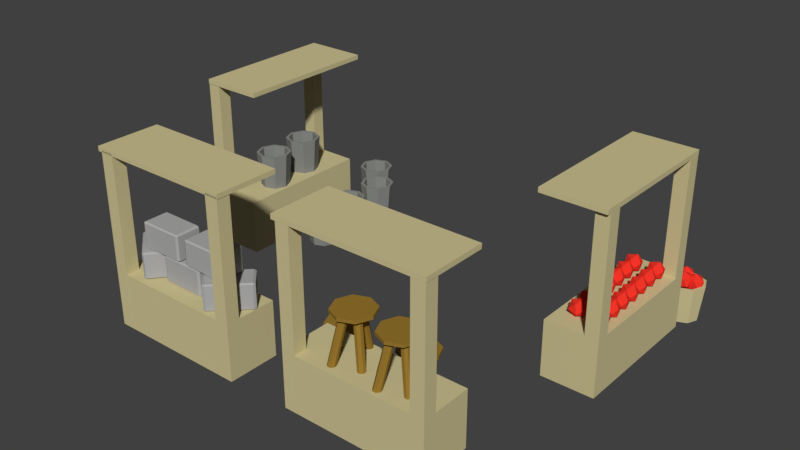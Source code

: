 # Source: Market.blend  (saved by Blender 2.79.0; exported with 4.5.12 LTS)
import bpy
from mathutils import Matrix  # noqa: F401  (used for matrix-valued properties, if any)

bpy.ops.wm.read_factory_settings(use_empty=True)
scene = bpy.context.scene
scene.name = 'Scene'

# ---- collections
col_collection_1 = bpy.data.collections.new('Collection 1'); scene.collection.children.link(col_collection_1)

# ---- materials (node trees are filled in below, after node groups)
mat_wood = bpy.data.materials.new('Wood')
mat_wood.alpha_threshold = 0.0
mat_wood.use_transparent_shadow = False
mat_wood.diffuse_color = (0.6152, 0.5446, 0.2935, 1.0)
mat_wood.roughness = 0.5
mat_red = bpy.data.materials.new('Red')
mat_red.alpha_threshold = 0.0
mat_red.use_transparent_shadow = False
mat_red.diffuse_color = (0.8829, 0.03645, 0.02246, 1.0)
mat_red.roughness = 0.5
mat_wood_surface = bpy.data.materials.new('Wood Surface')
mat_wood_surface.alpha_threshold = 0.0
mat_wood_surface.use_transparent_shadow = False
mat_wood_surface.diffuse_color = (0.3588, 0.228, 0.05104, 1.0)
mat_wood_surface.roughness = 0.5
mat_wood2 = bpy.data.materials.new('Wood2')
mat_wood2.alpha_threshold = 0.0
mat_wood2.use_transparent_shadow = False
mat_wood2.diffuse_color = (0.3032, 0.1781, 0.02776, 1.0)
mat_wood2.roughness = 0.5
mat_bucket = bpy.data.materials.new('Bucket')
mat_bucket.alpha_threshold = 0.0
mat_bucket.use_transparent_shadow = False
mat_bucket.diffuse_color = (0.2457, 0.2529, 0.2385, 1.0)
mat_bucket.roughness = 0.5
mat_bucket.specular_intensity = 0.587
mat_stone = bpy.data.materials.new('Stone')
mat_stone.alpha_threshold = 0.0
mat_stone.use_transparent_shadow = False
mat_stone.diffuse_color = (0.4109, 0.4109, 0.4109, 1.0)
mat_stone.roughness = 0.5

# ---- material node trees

# ---- world
world_world = bpy.data.worlds.new('World'); scene.world = world_world
world_world.color = (0.05088, 0.05088, 0.05088)
world_world.use_sun_shadow = False
world_world.sun_shadow_jitter_overblur = 0.0
world_world.cycles.sampling_method = 'MANUAL'

# ---- meshes
me_cylinder = bpy.data.meshes.new('Cylinder')
me_cylinder.from_pydata([(-0.5873, -0.03659, 0.6661), (-0.5873, 0.2508, 0.6608), (-0.5078, -0.03659, 0.6991), (-0.504, 0.2508, 0.6953), (-0.4748, -0.03659, 0.7786), (-0.4695, 0.2508, 0.7786), (-0.5078, -0.03659, 0.8581), (-0.504, 0.2508, 0.8619), (-0.5873, -0.03659, 0.891), (-0.5873, 0.2508, 0.8963), (-0.6668, -0.03659, 0.8581), (-0.6706, 0.2508, 0.8619), (-0.6997, -0.03659, 0.7786), (-0.7051, 0.2508, 0.7786), (-0.6668, -0.03659, 0.6991), (-0.6706, 0.2508, 0.6953), (-0.4857, 0.2508, 0.677), (-0.5873, 0.2508, 0.6349), (-0.4436, 0.2508, 0.7786), (-0.4857, 0.2508, 0.8802), (-0.5873, 0.2508, 0.9223), (-0.6889, 0.2508, 0.8802), (-0.731, 0.2508, 0.7786), (-0.6889, 0.2508, 0.677), (-0.5209, 0.08962, 0.7122), (-0.5873, 0.08962, 0.6847), (-0.4934, 0.08962, 0.7786), (-0.5209, 0.08962, 0.8449), (-0.5873, 0.08962, 0.8724), (-0.6536, 0.08962, 0.8449), (-0.6811, 0.08962, 0.7786), (-0.6536, 0.08962, 0.7122), (-0.2941, -0.04099, 0.5905), (-0.2941, 0.2464, 0.5851), (-0.2146, -0.04099, 0.6234), (-0.2108, 0.2464, 0.6196), (-0.1817, -0.04099, 0.7029), (-0.1763, 0.2464, 0.7029), (-0.2146, -0.04099, 0.7824), (-0.2108, 0.2464, 0.7862), (-0.2941, -0.04099, 0.8154), (-0.2941, 0.2464, 0.8207), (-0.3736, -0.04099, 0.7824), (-0.3774, 0.2464, 0.7862), (-0.4066, -0.04099, 0.7029), (-0.4119, 0.2464, 0.7029), (-0.3736, -0.04099, 0.6234), (-0.3774, 0.2464, 0.6196), (-0.1925, 0.2464, 0.6013), (-0.2941, 0.2464, 0.5592), (-0.1504, 0.2464, 0.7029), (-0.1925, 0.2464, 0.8045), (-0.2941, 0.2464, 0.8466), (-0.3957, 0.2464, 0.8045), (-0.4378, 0.2464, 0.7029), (-0.3957, 0.2464, 0.6013), (-0.2277, 0.08522, 0.6366), (-0.2941, 0.08522, 0.6091), (-0.2003, 0.08522, 0.7029), (-0.2277, 0.08522, 0.7693), (-0.2941, 0.08522, 0.7967), (-0.3605, 0.08522, 0.7693), (-0.3879, 0.08522, 0.7029), (-0.3605, 0.08522, 0.6366), (-0.2853, 0.4417, 1.874), (-0.2885, 0.4958, 1.824), (-0.2708, 0.5116, 1.894), (-0.3116, 0.4685, 1.938), (-0.3545, 0.426, 1.895), (-0.3402, 0.4429, 1.824), (-0.3167, 0.5559, 1.856), (-0.331, 0.539, 1.927), (-0.3828, 0.4861, 1.928), (-0.4004, 0.4703, 1.858), (-0.3596, 0.5134, 1.813), (-0.3859, 0.5401, 1.877), (-0.2884, 0.4427, 1.748), (-0.2915, 0.4968, 1.698), (-0.2739, 0.5126, 1.768), (-0.3147, 0.4694, 1.812), (-0.3576, 0.427, 1.769), (-0.3433, 0.4438, 1.699), (-0.3198, 0.5569, 1.73), (-0.3341, 0.54, 1.801), (-0.3858, 0.4871, 1.802), (-0.4035, 0.4713, 1.732), (-0.3627, 0.5144, 1.687), (-0.389, 0.5411, 1.751), (-0.2914, 0.4437, 1.622), (-0.2946, 0.4977, 1.572), (-0.2769, 0.5135, 1.642), (-0.3177, 0.4704, 1.686), (-0.3606, 0.4279, 1.643), (-0.3463, 0.4448, 1.573), (-0.3228, 0.5578, 1.604), (-0.3371, 0.5409, 1.675), (-0.3888, 0.488, 1.676), (-0.4065, 0.4722, 1.606), (-0.3657, 0.5154, 1.562), (-0.392, 0.5421, 1.625), (-0.2944, 0.4447, 1.496), (-0.2976, 0.4987, 1.446), (-0.2799, 0.5145, 1.516), (-0.3207, 0.4714, 1.56), (-0.3636, 0.4289, 1.517), (-0.3493, 0.4458, 1.447), (-0.3258, 0.5588, 1.479), (-0.3401, 0.5419, 1.549), (-0.3919, 0.489, 1.55), (-0.4095, 0.4732, 1.48), (-0.3687, 0.5163, 1.436), (-0.395, 0.5431, 1.5), (-0.2975, 0.4456, 1.371), (-0.3006, 0.4997, 1.32), (-0.2829, 0.5155, 1.39), (-0.3237, 0.4723, 1.434), (-0.3666, 0.4299, 1.392), (-0.3524, 0.4468, 1.321), (-0.3289, 0.5598, 1.353), (-0.3432, 0.5429, 1.423), (-0.3949, 0.49, 1.424), (-0.4126, 0.4742, 1.354), (-0.3718, 0.5173, 1.31), (-0.3981, 0.544, 1.374), (-0.3005, 0.4466, 1.245), (-0.3037, 0.5006, 1.194), (-0.286, 0.5164, 1.264), (-0.3268, 0.4733, 1.308), (-0.3697, 0.4308, 1.266), (-0.3554, 0.4477, 1.195), (-0.3319, 0.5608, 1.227), (-0.3462, 0.5439, 1.297), (-0.3979, 0.491, 1.298), (-0.4156, 0.4751, 1.228), (-0.3748, 0.5183, 1.184), (-0.4011, 0.545, 1.248), (-0.3035, 0.4476, 1.119), (-0.3067, 0.5016, 1.068), (-0.289, 0.5174, 1.138), (-0.3298, 0.4743, 1.183), (-0.3727, 0.4318, 1.14), (-0.3584, 0.4487, 1.069), (-0.3349, 0.5617, 1.101), (-0.3492, 0.5448, 1.172), (-0.401, 0.4919, 1.172), (-0.4186, 0.4761, 1.102), (-0.3778, 0.5193, 1.058), (-0.4041, 0.546, 1.122), (-0.4577, 0.4417, 1.874), (-0.4609, 0.4958, 1.824), (-0.4432, 0.5116, 1.894), (-0.484, 0.4685, 1.938), (-0.5269, 0.426, 1.895), (-0.5126, 0.4429, 1.824), (-0.4891, 0.5559, 1.856), (-0.5034, 0.539, 1.927), (-0.5551, 0.4861, 1.928), (-0.5728, 0.4703, 1.858), (-0.532, 0.5134, 1.813), (-0.5583, 0.5401, 1.877), (-0.4607, 0.4427, 1.748), (-0.4639, 0.4968, 1.698), (-0.4462, 0.5126, 1.768), (-0.487, 0.4694, 1.812), (-0.5299, 0.427, 1.769), (-0.5156, 0.4438, 1.699), (-0.4921, 0.5569, 1.73), (-0.5064, 0.54, 1.801), (-0.5582, 0.4871, 1.802), (-0.5758, 0.4713, 1.732), (-0.535, 0.5144, 1.687), (-0.5613, 0.5411, 1.751), (-0.4638, 0.4437, 1.622), (-0.4669, 0.4977, 1.572), (-0.4492, 0.5135, 1.642), (-0.49, 0.4704, 1.686), (-0.5329, 0.4279, 1.643), (-0.5187, 0.4448, 1.573), (-0.4952, 0.5578, 1.604), (-0.5095, 0.5409, 1.675), (-0.5612, 0.488, 1.676), (-0.5789, 0.4722, 1.606), (-0.5381, 0.5154, 1.562), (-0.5644, 0.5421, 1.625), (-0.4668, 0.4447, 1.496), (-0.47, 0.4987, 1.446), (-0.4523, 0.5145, 1.516), (-0.4931, 0.4714, 1.56), (-0.536, 0.4289, 1.517), (-0.5217, 0.4458, 1.447), (-0.4982, 0.5588, 1.479), (-0.5125, 0.5419, 1.549), (-0.5642, 0.489, 1.55), (-0.5819, 0.4732, 1.48), (-0.5411, 0.5163, 1.436), (-0.5674, 0.5431, 1.5), (-0.4698, 0.4456, 1.371), (-0.473, 0.4997, 1.32), (-0.4553, 0.5155, 1.39), (-0.4961, 0.4723, 1.434), (-0.539, 0.4299, 1.392), (-0.5247, 0.4468, 1.321), (-0.5012, 0.5598, 1.353), (-0.5155, 0.5429, 1.423), (-0.5673, 0.49, 1.424), (-0.5849, 0.4742, 1.354), (-0.5441, 0.5173, 1.31), (-0.5704, 0.544, 1.374), (-0.4729, 0.4466, 1.245), (-0.476, 0.5006, 1.194), (-0.4583, 0.5164, 1.264), (-0.4991, 0.4733, 1.308), (-0.542, 0.4308, 1.266), (-0.5277, 0.4477, 1.195), (-0.5043, 0.5608, 1.227), (-0.5186, 0.5439, 1.297), (-0.5703, 0.491, 1.298), (-0.588, 0.4751, 1.228), (-0.5472, 0.5183, 1.184), (-0.5734, 0.545, 1.248), (-0.4759, 0.4476, 1.119), (-0.479, 0.5016, 1.068), (-0.4614, 0.5174, 1.138), (-0.5022, 0.4743, 1.183), (-0.5451, 0.4318, 1.14), (-0.5308, 0.4487, 1.069), (-0.5073, 0.5617, 1.101), (-0.5216, 0.5448, 1.172), (-0.5733, 0.4919, 1.172), (-0.591, 0.4761, 1.102), (-0.5502, 0.5193, 1.058), (-0.5765, 0.546, 1.122), (-3.662, 1.351, 0.947), (-3.662, 0.4336, 0.947), (-3.662, 1.351, 1.053), (-3.662, 0.4336, 1.053), (-3.769, 1.351, 0.947), (-3.769, 0.4336, 0.947), (-3.769, 1.351, 1.053), (-3.769, 0.4336, 1.053), (-3.662, 1.351, 1.972), (-3.662, 0.4336, 1.972), (-3.662, 1.351, 2.078), (-3.662, 0.4336, 2.078), (-3.769, 1.351, 1.972), (-3.769, 0.4336, 1.972), (-3.769, 1.351, 2.078), (-3.769, 0.4336, 2.078), (-3.769, 1.335, 0.9133), (-3.769, 1.372, 0.9133), (-3.769, 1.335, 2.082), (-3.769, 1.372, 2.082), (-3.273, 1.335, 0.9133), (-3.273, 1.372, 0.9133), (-3.273, 1.335, 2.082), (-3.273, 1.372, 2.082), (-3.769, -0.005855, 2.078), (-3.769, 0.4336, 2.078), (-3.769, -0.005855, 0.947), (-3.769, 0.4336, 0.947), (-3.357, -0.005855, 2.078), (-3.357, 0.4336, 2.078), (-3.357, -0.005855, 0.947), (-3.357, 0.4336, 0.947), (-0.2371, -0.005855, 0.9321), (-0.2371, 0.4336, 0.9321), (-0.2371, -0.005855, 2.063), (-0.2371, 0.4336, 2.063), (-0.6487, -0.005855, 0.9321), (-0.6487, 0.4336, 0.9321), (-0.6487, -0.005855, 2.063), (-0.6487, 0.4336, 2.063), (-0.3432, 1.351, 2.063), (-0.3432, 0.4336, 2.063), (-0.3432, 1.351, 1.957), (-0.3432, 0.4336, 1.957), (-0.2371, 1.351, 2.063), (-0.2371, 0.4336, 2.063), (-0.2371, 1.351, 1.957), (-0.2371, 0.4336, 1.957), (-0.3432, 1.351, 1.038), (-0.3432, 0.4336, 1.038), (-0.3432, 1.351, 0.9321), (-0.3432, 0.4336, 0.9321), (-0.2371, 1.351, 1.038), (-0.2371, 0.4336, 1.038), (-0.2371, 1.351, 0.9321), (-0.2371, 0.4336, 0.9321), (-0.2369, 1.335, 2.097), (-0.2369, 1.372, 2.097), (-0.2369, 1.335, 0.9285), (-0.2369, 1.372, 0.9285), (-0.7328, 1.335, 2.097), (-0.7328, 1.372, 2.097), (-0.7328, 1.335, 0.9285), (-0.7328, 1.372, 0.9285), (-3.34, 1.335, 3.434), (-3.34, 1.372, 3.434), (-2.171, 1.335, 3.434), (-2.171, 1.372, 3.434), (-3.34, 1.335, 2.938), (-3.34, 1.372, 2.938), (-2.171, 1.335, 2.938), (-2.171, 1.372, 2.938), (-2.175, -0.005855, 3.434), (-2.175, 0.4336, 3.434), (-3.306, -0.005855, 3.434), (-3.306, 0.4336, 3.434), (-2.175, -0.005855, 3.023), (-2.175, 0.4336, 3.023), (-3.306, -0.005855, 3.023), (-3.306, 0.4336, 3.023), (-3.306, 1.351, 3.328), (-3.306, 0.4336, 3.328), (-3.2, 1.351, 3.328), (-3.2, 0.4336, 3.328), (-3.306, 1.351, 3.434), (-3.306, 0.4336, 3.434), (-3.2, 1.351, 3.434), (-3.2, 0.4336, 3.434), (-2.281, 1.351, 3.328), (-2.281, 0.4336, 3.328), (-2.175, 1.351, 3.328), (-2.175, 0.4336, 3.328), (-2.281, 1.351, 3.434), (-2.281, 0.4336, 3.434), (-2.175, 1.351, 3.434), (-2.175, 0.4336, 3.434), (-1.735, 1.335, 3.407), (-1.735, 1.372, 3.407), (-0.5661, 1.335, 3.407), (-0.5661, 1.372, 3.407), (-1.735, 1.335, 2.911), (-1.735, 1.372, 2.911), (-0.5661, 1.335, 2.911), (-0.5661, 1.372, 2.911), (-1.701, 1.351, 3.3), (-1.701, 0.4336, 3.3), (-1.595, 1.351, 3.3), (-1.595, 0.4336, 3.3), (-1.701, 1.351, 3.406), (-1.701, 0.4336, 3.406), (-1.595, 1.351, 3.406), (-1.595, 0.4336, 3.406), (-0.6758, 1.351, 3.3), (-0.6758, 0.4336, 3.3), (-0.5696, 1.351, 3.3), (-0.5696, 0.4336, 3.3), (-0.6758, 1.351, 3.406), (-0.6758, 0.4336, 3.406), (-0.5696, 1.351, 3.406), (-0.5696, 0.4336, 3.406), (-0.5696, -0.005855, 3.406), (-0.5696, 0.4336, 3.406), (-1.701, -0.005855, 3.406), (-1.701, 0.4336, 3.406), (-0.5696, -0.005855, 2.995), (-0.5696, 0.4336, 2.995), (-1.701, -0.005855, 2.995), (-1.701, 0.4336, 2.995), (-0.5966, 0.1511, 0.8213), (-0.5457, 0.19, 0.8583), (-0.6161, 0.19, 0.8811), (-0.6595, 0.19, 0.8213), (-0.6161, 0.19, 0.7614), (-0.5457, 0.19, 0.7843), (-0.5771, 0.253, 0.8811), (-0.6475, 0.253, 0.8583), (-0.6475, 0.253, 0.7843), (-0.5771, 0.253, 0.7614), (-0.5337, 0.253, 0.8213), (-0.5966, 0.2919, 0.8213), (-0.5317, 0.1259, 0.763), (-0.4808, 0.1649, 0.8), (-0.5512, 0.1649, 0.8229), (-0.5947, 0.1649, 0.763), (-0.5512, 0.1649, 0.7031), (-0.4808, 0.1649, 0.726), (-0.5123, 0.2278, 0.8229), (-0.5827, 0.2278, 0.8), (-0.5827, 0.2278, 0.726), (-0.5123, 0.2278, 0.7031), (-0.4688, 0.2278, 0.763), (-0.5317, 0.2667, 0.763), (-0.6105, 0.08131, 0.7437), (-0.5596, 0.1202, 0.7807), (-0.63, 0.1202, 0.8036), (-0.6735, 0.1202, 0.7437), (-0.63, 0.1202, 0.6838), (-0.5596, 0.1202, 0.7067), (-0.5911, 0.1832, 0.8036), (-0.6615, 0.1832, 0.7807), (-0.6615, 0.1832, 0.7067), (-0.5911, 0.1832, 0.6838), (-0.5476, 0.1832, 0.7437), (-0.6105, 0.2221, 0.7437), (-0.6373, 0.1016, 0.789), (-0.5864, 0.1405, 0.826), (-0.6567, 0.1405, 0.8489), (-0.7002, 0.1405, 0.789), (-0.6567, 0.1405, 0.7291), (-0.5864, 0.1405, 0.752), (-0.6178, 0.2035, 0.8489), (-0.6882, 0.2035, 0.826), (-0.6882, 0.2035, 0.752), (-0.6178, 0.2035, 0.7291), (-0.5743, 0.2035, 0.789), (-0.6373, 0.2424, 0.789), (-0.624, 0.1422, 0.7327), (-0.573, 0.1811, 0.7697), (-0.6434, 0.1811, 0.7926), (-0.6869, 0.1811, 0.7327), (-0.6434, 0.1811, 0.6728), (-0.573, 0.1811, 0.6957), (-0.6045, 0.2441, 0.7926), (-0.6749, 0.2441, 0.7697), (-0.6749, 0.2441, 0.6957), (-0.6045, 0.2441, 0.6728), (-0.561, 0.2441, 0.7327), (-0.624, 0.283, 0.7327), (-0.3306, 0.1993, 0.6601), (-0.2797, 0.2382, 0.6971), (-0.35, 0.2382, 0.72), (-0.3935, 0.2382, 0.6601), (-0.35, 0.2382, 0.6003), (-0.2797, 0.2382, 0.6231), (-0.3111, 0.3012, 0.72), (-0.3815, 0.3012, 0.6971), (-0.3815, 0.3012, 0.6231), (-0.3111, 0.3012, 0.6003), (-0.2676, 0.3012, 0.6601), (-0.3306, 0.3401, 0.6601), (-0.3439, 0.1587, 0.7164), (-0.293, 0.1976, 0.7534), (-0.3634, 0.1976, 0.7763), (-0.4069, 0.1976, 0.7164), (-0.3634, 0.1976, 0.6566), (-0.293, 0.1976, 0.6794), (-0.3245, 0.2606, 0.7763), (-0.3948, 0.2606, 0.7534), (-0.3948, 0.2606, 0.6794), (-0.3245, 0.2606, 0.6566), (-0.281, 0.2606, 0.7164), (-0.3439, 0.2995, 0.7164), (-0.3172, 0.1384, 0.6711), (-0.2662, 0.1773, 0.7081), (-0.3366, 0.1773, 0.731), (-0.3801, 0.1773, 0.6711), (-0.3366, 0.1773, 0.6113), (-0.2662, 0.1773, 0.6341), (-0.2977, 0.2403, 0.731), (-0.3681, 0.2403, 0.7081), (-0.3681, 0.2403, 0.6341), (-0.2977, 0.2403, 0.6113), (-0.2542, 0.2403, 0.6711), (-0.3172, 0.2792, 0.6711), (-0.2384, 0.183, 0.6905), (-0.1874, 0.2219, 0.7275), (-0.2578, 0.2219, 0.7503), (-0.3013, 0.2219, 0.6905), (-0.2578, 0.2219, 0.6306), (-0.1874, 0.2219, 0.6535), (-0.2189, 0.2849, 0.7503), (-0.2893, 0.2849, 0.7275), (-0.2893, 0.2849, 0.6535), (-0.2189, 0.2849, 0.6306), (-0.1754, 0.2849, 0.6905), (-0.2384, 0.3238, 0.6905), (-0.3032, 0.2082, 0.7487), (-0.2523, 0.2471, 0.7857), (-0.3227, 0.2471, 0.8086), (-0.3662, 0.2471, 0.7487), (-0.3227, 0.2471, 0.6888), (-0.2523, 0.2471, 0.7117), (-0.2838, 0.3101, 0.8086), (-0.3542, 0.3101, 0.7857), (-0.3542, 0.3101, 0.7117), (-0.2838, 0.3101, 0.6888), (-0.2403, 0.3101, 0.7487), (-0.3032, 0.349, 0.7487), (-0.9148, 0.7978, 3.041), (-0.9148, 0.7739, 3.041), (-0.8058, 0.7978, 3.086), (-0.8058, 0.7739, 3.086), (-0.7606, 0.7978, 3.195), (-0.7606, 0.7739, 3.195), (-0.8058, 0.7978, 3.304), (-0.8058, 0.7739, 3.304), (-0.9148, 0.7978, 3.349), (-0.9148, 0.7739, 3.349), (-1.024, 0.7978, 3.304), (-1.024, 0.7739, 3.304), (-1.069, 0.7978, 3.195), (-1.069, 0.7739, 3.195), (-1.024, 0.7978, 3.086), (-1.024, 0.7739, 3.086), (-0.8974, 0.7845, 3.169), (-0.9224, 0.4117, 3.075), (-0.9205, 0.787, 3.166), (-0.9455, 0.4142, 3.071), (-0.934, 0.7926, 3.147), (-0.959, 0.4197, 3.053), (-0.9299, 0.788, 3.124), (-0.9549, 0.4252, 3.03), (-0.9106, 0.7851, 3.111), (-0.9356, 0.4273, 3.017), (-0.8875, 0.7905, 3.115), (-0.9124, 0.4248, 3.02), (-0.874, 0.792, 3.133), (-0.899, 0.4192, 3.039), (-0.8781, 0.7866, 3.156), (-0.9031, 0.4138, 3.062), (-0.9169, 0.7729, 3.297), (-0.9596, 0.3997, 3.383), (-0.9402, 0.776, 3.299), (-0.9829, 0.4027, 3.385), (-0.9582, 0.7745, 3.284), (-1.001, 0.4013, 3.37), (-0.9603, 0.7695, 3.261), (-1.003, 0.3963, 3.347), (-0.9453, 0.7638, 3.244), (-0.9881, 0.3906, 3.33), (-0.922, 0.7608, 3.242), (-0.9648, 0.3876, 3.328), (-0.904, 0.7622, 3.257), (-0.9468, 0.389, 3.343), (-0.9019, 0.7672, 3.28), (-0.9446, 0.394, 3.366), (-0.8269, 0.7729, 3.219), (-0.7491, 0.3997, 3.275), (-0.8292, 0.776, 3.242), (-0.7514, 0.4027, 3.298), (-0.847, 0.7745, 3.258), (-0.7692, 0.4013, 3.314), (-0.87, 0.7695, 3.256), (-0.7922, 0.3963, 3.312), (-0.8846, 0.7638, 3.238), (-0.8068, 0.3906, 3.294), (-0.8824, 0.7608, 3.215), (-0.8045, 0.3876, 3.271), (-0.8645, 0.7622, 3.2), (-0.7867, 0.389, 3.256), (-0.8415, 0.7672, 3.201), (-0.7637, 0.394, 3.257), (-0.9504, 0.7845, 3.179), (-1.047, 0.4117, 3.188), (-0.9577, 0.787, 3.201), (-1.055, 0.4142, 3.211), (-0.9782, 0.7926, 3.211), (-1.075, 0.4197, 3.221), (-0.9998, 0.7798, 3.204), (-1.097, 0.4252, 3.213), (-1.01, 0.7819, 3.183), (-1.107, 0.4273, 3.192), (-1.003, 0.7795, 3.16), (-1.1, 0.4248, 3.17), (-0.9821, 0.792, 3.15), (-1.079, 0.4192, 3.159), (-0.9605, 0.7866, 3.158), (-1.057, 0.4138, 3.167), (-1.722, 0.3347, 2.639), (-1.722, 0.3108, 2.639), (-1.613, 0.3347, 2.684), (-1.613, 0.3108, 2.684), (-1.568, 0.3347, 2.793), (-1.568, 0.3108, 2.793), (-1.613, 0.3347, 2.902), (-1.613, 0.3108, 2.902), (-1.722, 0.3347, 2.947), (-1.722, 0.3108, 2.947), (-1.831, 0.3347, 2.902), (-1.831, 0.3108, 2.902), (-1.876, 0.3347, 2.793), (-1.876, 0.3108, 2.793), (-1.831, 0.3347, 2.684), (-1.831, 0.3108, 2.684), (-1.704, 0.3214, 2.767), (-1.729, -0.05139, 2.673), (-1.728, 0.3239, 2.763), (-1.752, -0.04892, 2.669), (-1.741, 0.3295, 2.745), (-1.766, -0.04334, 2.651), (-1.737, 0.3249, 2.722), (-1.762, -0.03792, 2.628), (-1.718, 0.322, 2.709), (-1.743, -0.03583, 2.615), (-1.694, 0.3275, 2.712), (-1.719, -0.0383, 2.618), (-1.681, 0.329, 2.731), (-1.706, -0.04388, 2.637), (-1.685, 0.3235, 2.754), (-1.71, -0.0493, 2.659), (-1.724, 0.3099, 2.895), (-1.767, -0.06336, 2.981), (-1.747, 0.3129, 2.897), (-1.79, -0.06034, 2.983), (-1.765, 0.3115, 2.882), (-1.808, -0.06176, 2.968), (-1.767, 0.3064, 2.859), (-1.81, -0.06679, 2.945), (-1.752, 0.3007, 2.841), (-1.795, -0.07248, 2.927), (-1.729, 0.2977, 2.84), (-1.772, -0.0755, 2.926), (-1.711, 0.2991, 2.855), (-1.754, -0.07408, 2.941), (-1.709, 0.3042, 2.878), (-1.752, -0.06905, 2.964), (-1.634, 0.3099, 2.817), (-1.556, -0.06336, 2.873), (-1.636, 0.3129, 2.84), (-1.558, -0.06034, 2.896), (-1.654, 0.3115, 2.855), (-1.576, -0.06176, 2.911), (-1.677, 0.3064, 2.854), (-1.599, -0.06679, 2.91), (-1.692, 0.3007, 2.836), (-1.614, -0.07248, 2.892), (-1.689, 0.2977, 2.813), (-1.612, -0.0755, 2.869), (-1.671, 0.2991, 2.798), (-1.594, -0.07408, 2.854), (-1.649, 0.3042, 2.799), (-1.571, -0.06905, 2.855), (-1.757, 0.3214, 2.777), (-1.854, -0.05139, 2.786), (-1.765, 0.3239, 2.799), (-1.862, -0.04892, 2.808), (-1.785, 0.3295, 2.809), (-1.882, -0.04334, 2.819), (-1.807, 0.3168, 2.802), (-1.904, -0.03792, 2.811), (-1.817, 0.3188, 2.78), (-1.914, -0.03583, 2.79), (-1.81, 0.3164, 2.758), (-1.907, -0.0383, 2.767), (-1.789, 0.329, 2.748), (-1.886, -0.04388, 2.757), (-1.768, 0.3235, 2.756), (-1.864, -0.0493, 2.765), (-1.296, 0.7942, 3.025), (-1.296, 0.7702, 3.025), (-1.187, 0.7942, 3.07), (-1.187, 0.7702, 3.07), (-1.142, 0.7942, 3.179), (-1.142, 0.7702, 3.179), (-1.187, 0.7942, 3.288), (-1.187, 0.7702, 3.288), (-1.296, 0.7942, 3.334), (-1.296, 0.7702, 3.334), (-1.405, 0.7942, 3.288), (-1.405, 0.7702, 3.288), (-1.45, 0.7942, 3.179), (-1.45, 0.7702, 3.179), (-1.405, 0.7942, 3.07), (-1.405, 0.7702, 3.07), (-1.279, 0.7809, 3.153), (-1.304, 0.4081, 3.059), (-1.302, 0.7834, 3.15), (-1.327, 0.4105, 3.055), (-1.315, 0.7889, 3.131), (-1.34, 0.4161, 3.037), (-1.311, 0.7843, 3.109), (-1.336, 0.4215, 3.014), (-1.292, 0.7814, 3.095), (-1.317, 0.4236, 3.001), (-1.269, 0.7869, 3.099), (-1.294, 0.4211, 3.005), (-1.255, 0.7884, 3.117), (-1.28, 0.4156, 3.023), (-1.259, 0.783, 3.14), (-1.284, 0.4101, 3.046), (-1.298, 0.7693, 3.282), (-1.341, 0.3961, 3.368), (-1.321, 0.7723, 3.283), (-1.364, 0.3991, 3.369), (-1.339, 0.7709, 3.268), (-1.382, 0.3977, 3.354), (-1.342, 0.7659, 3.245), (-1.384, 0.3927, 3.331), (-1.327, 0.7602, 3.228), (-1.369, 0.387, 3.314), (-1.303, 0.7572, 3.226), (-1.346, 0.3839, 3.312), (-1.285, 0.7586, 3.241), (-1.328, 0.3854, 3.327), (-1.283, 0.7636, 3.264), (-1.326, 0.3904, 3.35), (-1.208, 0.7693, 3.203), (-1.13, 0.3961, 3.259), (-1.21, 0.7723, 3.226), (-1.133, 0.3991, 3.282), (-1.228, 0.7709, 3.242), (-1.151, 0.3977, 3.298), (-1.251, 0.7659, 3.24), (-1.173, 0.3927, 3.296), (-1.266, 0.7602, 3.222), (-1.188, 0.387, 3.279), (-1.264, 0.7572, 3.199), (-1.186, 0.3839, 3.255), (-1.246, 0.7586, 3.184), (-1.168, 0.3854, 3.24), (-1.223, 0.7636, 3.186), (-1.145, 0.3904, 3.242), (-1.332, 0.7809, 3.163), (-1.429, 0.4081, 3.172), (-1.339, 0.7834, 3.185), (-1.436, 0.4105, 3.195), (-1.359, 0.7889, 3.196), (-1.456, 0.4161, 3.205), (-1.381, 0.7762, 3.188), (-1.478, 0.4215, 3.197), (-1.391, 0.7783, 3.167), (-1.488, 0.4236, 3.176), (-1.384, 0.7758, 3.144), (-1.481, 0.4211, 3.154), (-1.363, 0.7884, 3.134), (-1.46, 0.4156, 3.144), (-1.342, 0.783, 3.142), (-1.439, 0.4101, 3.151), (-1.131, 0.357, 2.6), (-1.131, 0.333, 2.6), (-1.022, 0.357, 2.645), (-1.022, 0.333, 2.645), (-0.9769, 0.357, 2.754), (-0.9769, 0.333, 2.754), (-1.022, 0.357, 2.863), (-1.022, 0.333, 2.863), (-1.131, 0.357, 2.909), (-1.131, 0.333, 2.909), (-1.24, 0.357, 2.863), (-1.24, 0.333, 2.863), (-1.285, 0.357, 2.754), (-1.285, 0.333, 2.754), (-1.24, 0.357, 2.645), (-1.24, 0.333, 2.645), (-1.114, 0.3437, 2.728), (-1.139, -0.02914, 2.634), (-1.137, 0.3462, 2.725), (-1.162, -0.02668, 2.63), (-1.15, 0.3517, 2.706), (-1.175, -0.0211, 2.612), (-1.146, 0.3471, 2.684), (-1.171, -0.01567, 2.589), (-1.127, 0.3442, 2.67), (-1.152, -0.01358, 2.576), (-1.104, 0.3497, 2.674), (-1.129, -0.01605, 2.58), (-1.09, 0.3512, 2.692), (-1.115, -0.02163, 2.598), (-1.094, 0.3458, 2.715), (-1.119, -0.02705, 2.621), (-1.133, 0.3321, 2.857), (-1.176, -0.04111, 2.942), (-1.156, 0.3351, 2.858), (-1.199, -0.03809, 2.944), (-1.174, 0.3337, 2.843), (-1.217, -0.03951, 2.929), (-1.177, 0.3287, 2.82), (-1.219, -0.04454, 2.906), (-1.162, 0.323, 2.803), (-1.204, -0.05024, 2.889), (-1.138, 0.32, 2.801), (-1.181, -0.05326, 2.887), (-1.12, 0.3214, 2.816), (-1.163, -0.05184, 2.902), (-1.118, 0.3264, 2.839), (-1.161, -0.04681, 2.925), (-1.043, 0.3321, 2.778), (-0.9653, -0.04111, 2.834), (-1.045, 0.3351, 2.801), (-0.9676, -0.03809, 2.857), (-1.063, 0.3337, 2.817), (-0.9855, -0.03951, 2.873), (-1.086, 0.3287, 2.815), (-1.008, -0.04454, 2.871), (-1.101, 0.323, 2.797), (-1.023, -0.05024, 2.854), (-1.099, 0.32, 2.774), (-1.021, -0.05326, 2.83), (-1.081, 0.3214, 2.759), (-1.003, -0.05184, 2.815), (-1.058, 0.3264, 2.76), (-0.9799, -0.04681, 2.817), (-1.167, 0.3437, 2.738), (-1.264, -0.02914, 2.747), (-1.174, 0.3462, 2.76), (-1.271, -0.02668, 2.77), (-1.194, 0.3517, 2.771), (-1.291, -0.0211, 2.78), (-1.216, 0.339, 2.763), (-1.313, -0.01567, 2.772), (-1.226, 0.3411, 2.742), (-1.323, -0.01358, 2.751), (-1.219, 0.3386, 2.719), (-1.316, -0.01605, 2.729), (-1.198, 0.3512, 2.709), (-1.295, -0.02163, 2.719), (-1.177, 0.3458, 2.717), (-1.274, -0.02705, 2.726), (-3.529, 0.4336, 1.215), (-3.529, 0.7143, 1.212), (-3.447, 0.4336, 1.249), (-3.445, 0.7143, 1.247), (-3.413, 0.4336, 1.331), (-3.411, 0.7143, 1.331), (-3.447, 0.4336, 1.413), (-3.445, 0.7143, 1.414), (-3.529, 0.4336, 1.447), (-3.529, 0.7143, 1.449), (-3.611, 0.4336, 1.413), (-3.613, 0.7143, 1.414), (-3.645, 0.4336, 1.331), (-3.647, 0.7143, 1.331), (-3.611, 0.4336, 1.249), (-3.613, 0.7143, 1.247), (-3.43, 0.7143, 1.231), (-3.529, 0.7143, 1.19), (-3.389, 0.7143, 1.331), (-3.43, 0.7143, 1.43), (-3.529, 0.7143, 1.471), (-3.628, 0.7143, 1.43), (-3.669, 0.7143, 1.331), (-3.628, 0.7143, 1.231), (-3.457, 0.4528, 1.258), (-3.529, 0.4528, 1.229), (-3.427, 0.4528, 1.331), (-3.457, 0.4528, 1.403), (-3.529, 0.4528, 1.433), (-3.601, 0.4528, 1.403), (-3.631, 0.4528, 1.331), (-3.601, 0.4528, 1.258), (-3.494, 0.4336, 1.582), (-3.494, 0.7143, 1.579), (-3.412, 0.4336, 1.616), (-3.411, 0.7143, 1.614), (-3.378, 0.4336, 1.698), (-3.376, 0.7143, 1.698), (-3.412, 0.4336, 1.78), (-3.411, 0.7143, 1.781), (-3.494, 0.4336, 1.814), (-3.494, 0.7143, 1.816), (-3.576, 0.4336, 1.78), (-3.578, 0.7143, 1.781), (-3.611, 0.4336, 1.698), (-3.613, 0.7143, 1.698), (-3.576, 0.4336, 1.616), (-3.578, 0.7143, 1.614), (-3.395, 0.7143, 1.598), (-3.494, 0.7143, 1.557), (-3.354, 0.7143, 1.698), (-3.395, 0.7143, 1.797), (-3.494, 0.7143, 1.838), (-3.594, 0.7143, 1.797), (-3.635, 0.7143, 1.698), (-3.594, 0.7143, 1.598), (-3.422, 0.4528, 1.625), (-3.494, 0.4528, 1.596), (-3.392, 0.4528, 1.698), (-3.422, 0.4528, 1.77), (-3.494, 0.4528, 1.8), (-3.567, 0.4528, 1.77), (-3.596, 0.4528, 1.698), (-3.567, 0.4528, 1.625), (-3.117, -0.02666, 1.427), (-3.117, 0.2541, 1.425), (-3.035, -0.02666, 1.461), (-3.033, 0.2541, 1.459), (-3.001, -0.02666, 1.543), (-2.998, 0.2541, 1.543), (-3.035, -0.02666, 1.625), (-3.033, 0.2541, 1.627), (-3.117, -0.02666, 1.659), (-3.117, 0.2541, 1.662), (-3.199, -0.02666, 1.625), (-3.201, 0.2541, 1.627), (-3.233, -0.02666, 1.543), (-3.235, 0.2541, 1.543), (-3.199, -0.02666, 1.461), (-3.201, 0.2541, 1.459), (-3.018, 0.2541, 1.444), (-3.117, 0.2541, 1.403), (-2.976, 0.2541, 1.543), (-3.018, 0.2541, 1.642), (-3.117, 0.2541, 1.684), (-3.216, 0.2541, 1.642), (-3.257, 0.2541, 1.543), (-3.216, 0.2541, 1.444), (-3.045, -0.007473, 1.471), (-3.117, -0.007473, 1.441), (-3.015, -0.007473, 1.543), (-3.045, -0.007473, 1.615), (-3.117, -0.007473, 1.645), (-3.189, -0.007473, 1.615), (-3.219, -0.007473, 1.543), (-3.189, -0.007473, 1.471), (-3.117, -0.02666, 1.122), (-3.117, 0.2541, 1.12), (-3.035, -0.02666, 1.156), (-3.033, 0.2541, 1.155), (-3.001, -0.02666, 1.238), (-2.998, 0.2541, 1.238), (-3.035, -0.02666, 1.321), (-3.033, 0.2541, 1.322), (-3.117, -0.02666, 1.355), (-3.117, 0.2541, 1.357), (-3.199, -0.02666, 1.321), (-3.201, 0.2541, 1.322), (-3.233, -0.02666, 1.238), (-3.235, 0.2541, 1.238), (-3.199, -0.02666, 1.156), (-3.201, 0.2541, 1.155), (-3.018, 0.2541, 1.139), (-3.117, 0.2541, 1.098), (-2.976, 0.2541, 1.238), (-3.018, 0.2541, 1.338), (-3.117, 0.2541, 1.379), (-3.216, 0.2541, 1.338), (-3.257, 0.2541, 1.238), (-3.216, 0.2541, 1.139), (-3.045, -0.007473, 1.166), (-3.117, -0.007473, 1.136), (-3.015, -0.007473, 1.238), (-3.045, -0.007473, 1.311), (-3.117, -0.007473, 1.34), (-3.189, -0.007473, 1.311), (-3.219, -0.007473, 1.238), (-3.189, -0.007473, 1.166), (-3.117, -0.02666, 0.7519), (-3.117, 0.2541, 0.7497), (-3.035, -0.02666, 0.7859), (-3.033, 0.2541, 0.7843), (-3.001, -0.02666, 0.868), (-2.998, 0.2541, 0.868), (-3.035, -0.02666, 0.9502), (-3.033, 0.2541, 0.9518), (-3.117, -0.02666, 0.9842), (-3.117, 0.2541, 0.9864), (-3.199, -0.02666, 0.9502), (-3.201, 0.2541, 0.9518), (-3.233, -0.02666, 0.868), (-3.235, 0.2541, 0.868), (-3.199, -0.02666, 0.7859), (-3.201, 0.2541, 0.7843), (-3.018, 0.2541, 0.7688), (-3.117, 0.2541, 0.7277), (-2.976, 0.2541, 0.868), (-3.018, 0.2541, 0.9673), (-3.117, 0.2541, 1.008), (-3.216, 0.2541, 0.9673), (-3.257, 0.2541, 0.868), (-3.216, 0.2541, 0.7688), (-3.045, -0.007473, 0.7959), (-3.117, -0.007473, 0.766), (-3.015, -0.007473, 0.868), (-3.045, -0.007473, 0.9402), (-3.117, -0.007473, 0.9701), (-3.189, -0.007473, 0.9402), (-3.219, -0.007473, 0.868), (-3.189, -0.007473, 0.7959), (-3.351, -0.02666, 0.4919), (-3.351, 0.2541, 0.4896), (-3.269, -0.02666, 0.5259), (-3.267, 0.2541, 0.5243), (-3.235, -0.02666, 0.608), (-3.232, 0.2541, 0.608), (-3.269, -0.02666, 0.6901), (-3.267, 0.2541, 0.6917), (-3.351, -0.02666, 0.7241), (-3.351, 0.2541, 0.7264), (-3.433, -0.02666, 0.6901), (-3.434, 0.2541, 0.6917), (-3.467, -0.02666, 0.608), (-3.469, 0.2541, 0.608), (-3.433, -0.02666, 0.5259), (-3.434, 0.2541, 0.5243), (-3.251, 0.2541, 0.5088), (-3.351, 0.2541, 0.4676), (-3.21, 0.2541, 0.608), (-3.251, 0.2541, 0.7073), (-3.351, 0.2541, 0.7484), (-3.45, 0.2541, 0.7073), (-3.491, 0.2541, 0.608), (-3.45, 0.2541, 0.5088), (-3.278, -0.007473, 0.5358), (-3.351, -0.007473, 0.5059), (-3.249, -0.007473, 0.608), (-3.278, -0.007473, 0.6802), (-3.351, -0.007473, 0.7101), (-3.423, -0.007473, 0.6802), (-3.453, -0.007473, 0.608), (-3.423, -0.007473, 0.5358), (-3.314, 0.1644, 2.999), (-3.31, 0.1746, 3.008), (-3.33, 0.1746, 3.005), (-3.31, 0.3586, 3.008), (-3.314, 0.3688, 2.999), (-3.33, 0.3586, 3.005), (-3.379, 0.1644, 2.827), (-3.396, 0.1746, 2.833), (-3.383, 0.1746, 2.817), (-3.379, 0.3688, 2.827), (-3.383, 0.3586, 2.817), (-3.396, 0.3586, 2.833), (-3.019, 0.1644, 2.886), (-3.002, 0.1746, 2.88), (-3.015, 0.1746, 2.896), (-3.019, 0.3688, 2.886), (-3.015, 0.3586, 2.896), (-3.002, 0.3586, 2.88), (-3.084, 0.1644, 2.714), (-3.088, 0.1746, 2.705), (-3.068, 0.1746, 2.708), (-3.084, 0.3688, 2.714), (-3.068, 0.3586, 2.708), (-3.088, 0.3586, 2.705), (-3.55, -0.04123, 2.978), (-3.546, -0.03101, 2.988), (-3.566, -0.03101, 2.985), (-3.546, 0.153, 2.988), (-3.55, 0.1632, 2.978), (-3.566, 0.153, 2.985), (-3.616, -0.04123, 2.807), (-3.632, -0.03101, 2.813), (-3.619, -0.03101, 2.797), (-3.616, 0.1632, 2.807), (-3.619, 0.153, 2.797), (-3.632, 0.153, 2.813), (-3.255, -0.04123, 2.866), (-3.239, -0.03101, 2.859), (-3.251, -0.03101, 2.875), (-3.255, 0.1632, 2.866), (-3.251, 0.153, 2.875), (-3.239, 0.153, 2.859), (-3.321, -0.04123, 2.694), (-3.324, -0.03101, 2.684), (-3.304, -0.03101, 2.688), (-3.321, 0.1632, 2.694), (-3.304, 0.153, 2.688), (-3.324, 0.153, 2.684), (-3.17, -0.04123, 2.918), (-3.17, -0.03101, 2.929), (-3.188, -0.03101, 2.918), (-3.17, 0.153, 2.929), (-3.17, 0.1632, 2.918), (-3.188, 0.153, 2.918), (-3.17, -0.04123, 2.734), (-3.188, -0.03101, 2.734), (-3.17, -0.03101, 2.724), (-3.17, 0.1632, 2.734), (-3.17, 0.153, 2.724), (-3.188, 0.153, 2.734), (-2.854, -0.04123, 2.918), (-2.837, -0.03101, 2.918), (-2.854, -0.03101, 2.929), (-2.854, 0.1632, 2.918), (-2.854, 0.153, 2.929), (-2.837, 0.153, 2.918), (-2.854, -0.04123, 2.734), (-2.854, -0.03101, 2.724), (-2.837, -0.03101, 2.734), (-2.854, 0.1632, 2.734), (-2.837, 0.153, 2.734), (-2.854, 0.153, 2.724), (-3.084, 0.6396, 3.311), (-3.084, 0.6498, 3.321), (-3.101, 0.6498, 3.311), (-3.084, 0.8338, 3.321), (-3.084, 0.844, 3.311), (-3.101, 0.8338, 3.311), (-3.084, 0.6396, 3.127), (-3.101, 0.6498, 3.127), (-3.084, 0.6498, 3.117), (-3.084, 0.844, 3.127), (-3.084, 0.8338, 3.117), (-3.101, 0.8338, 3.127), (-2.768, 0.6396, 3.311), (-2.751, 0.6498, 3.311), (-2.768, 0.6498, 3.321), (-2.768, 0.844, 3.311), (-2.768, 0.8338, 3.321), (-2.751, 0.8338, 3.311), (-2.768, 0.6396, 3.127), (-2.768, 0.6498, 3.117), (-2.751, 0.6498, 3.127), (-2.768, 0.844, 3.127), (-2.751, 0.8338, 3.127), (-2.768, 0.8338, 3.117), (-3.299, 0.4336, 3.176), (-3.306, 0.4438, 3.184), (-3.312, 0.4438, 3.165), (-3.306, 0.6278, 3.184), (-3.299, 0.638, 3.176), (-3.312, 0.6278, 3.165), (-3.18, 0.4336, 3.036), (-3.194, 0.4438, 3.024), (-3.174, 0.4438, 3.028), (-3.18, 0.638, 3.036), (-3.174, 0.6278, 3.028), (-3.194, 0.6278, 3.024), (-3.058, 0.4336, 3.38), (-3.044, 0.4438, 3.391), (-3.064, 0.4438, 3.388), (-3.058, 0.638, 3.38), (-3.064, 0.6278, 3.388), (-3.044, 0.6278, 3.391), (-2.939, 0.4336, 3.239), (-2.932, 0.4438, 3.232), (-2.926, 0.4438, 3.251), (-2.939, 0.638, 3.239), (-2.926, 0.6278, 3.251), (-2.932, 0.6278, 3.232), (-2.667, 0.6396, 3.311), (-2.667, 0.6498, 3.321), (-2.685, 0.6498, 3.311), (-2.667, 0.8338, 3.321), (-2.667, 0.844, 3.311), (-2.685, 0.8338, 3.311), (-2.667, 0.6396, 3.127), (-2.685, 0.6498, 3.127), (-2.667, 0.6498, 3.117), (-2.667, 0.844, 3.127), (-2.667, 0.8338, 3.117), (-2.685, 0.8338, 3.127), (-2.351, 0.6396, 3.311), (-2.334, 0.6498, 3.311), (-2.351, 0.6498, 3.321), (-2.351, 0.844, 3.311), (-2.351, 0.8338, 3.321), (-2.334, 0.8338, 3.311), (-2.351, 0.6396, 3.127), (-2.351, 0.6498, 3.117), (-2.334, 0.6498, 3.127), (-2.351, 0.844, 3.127), (-2.334, 0.8338, 3.127), (-2.351, 0.8338, 3.117), (-2.905, 0.4336, 3.3), (-2.905, 0.4438, 3.31), (-2.922, 0.4438, 3.3), (-2.905, 0.6278, 3.31), (-2.905, 0.638, 3.3), (-2.922, 0.6278, 3.3), (-2.905, 0.4336, 3.116), (-2.922, 0.4438, 3.116), (-2.905, 0.4438, 3.106), (-2.905, 0.638, 3.116), (-2.905, 0.6278, 3.106), (-2.922, 0.6278, 3.116), (-2.589, 0.4336, 3.3), (-2.571, 0.4438, 3.3), (-2.589, 0.4438, 3.31), (-2.589, 0.638, 3.3), (-2.589, 0.6278, 3.31), (-2.571, 0.6278, 3.3), (-2.589, 0.4336, 3.116), (-2.589, 0.4438, 3.106), (-2.571, 0.4438, 3.116), (-2.589, 0.638, 3.116), (-2.571, 0.6278, 3.116), (-2.589, 0.6278, 3.106), (-2.409, 0.4336, 3.403), (-2.402, 0.4438, 3.41), (-2.422, 0.4438, 3.415), (-2.402, 0.6278, 3.41), (-2.409, 0.638, 3.403), (-2.422, 0.6278, 3.415), (-2.537, 0.4336, 3.27), (-2.549, 0.4438, 3.282), (-2.544, 0.4438, 3.263), (-2.537, 0.638, 3.27), (-2.544, 0.6278, 3.263), (-2.549, 0.6278, 3.282), (-2.182, 0.4336, 3.183), (-2.169, 0.4438, 3.171), (-2.175, 0.4438, 3.191), (-2.182, 0.638, 3.183), (-2.175, 0.6278, 3.191), (-2.169, 0.6278, 3.171), (-2.31, 0.4336, 3.051), (-2.317, 0.4438, 3.044), (-2.297, 0.4438, 3.039), (-2.31, 0.638, 3.051), (-2.297, 0.6278, 3.039), (-2.317, 0.6278, 3.044)], [], [(0, 17, 16, 2), (2, 16, 18, 4), (4, 18, 19, 6), (6, 19, 20, 8), (8, 20, 21, 10), (10, 21, 22, 12), (1, 15, 31, 25), (12, 22, 23, 14), (14, 23, 17, 0), (0, 2, 4, 6, 8, 10, 12, 14), (1, 3, 16, 17), (3, 5, 18, 16), (5, 7, 19, 18), (7, 9, 20, 19), (9, 11, 21, 20), (11, 13, 22, 21), (13, 15, 23, 22), (15, 1, 17, 23), (24, 25, 31, 30, 29, 28, 27, 26), (13, 11, 29, 30), (9, 7, 27, 28), (5, 3, 24, 26), (15, 13, 30, 31), (11, 9, 28, 29), (7, 5, 26, 27), (3, 1, 25, 24), (32, 49, 48, 34), (34, 48, 50, 36), (36, 50, 51, 38), (38, 51, 52, 40), (40, 52, 53, 42), (42, 53, 54, 44), (33, 47, 63, 57), (44, 54, 55, 46), (46, 55, 49, 32), (32, 34, 36, 38, 40, 42, 44, 46), (33, 35, 48, 49), (35, 37, 50, 48), (37, 39, 51, 50), (39, 41, 52, 51), (41, 43, 53, 52), (43, 45, 54, 53), (45, 47, 55, 54), (47, 33, 49, 55), (56, 57, 63, 62, 61, 60, 59, 58), (45, 43, 61, 62), (41, 39, 59, 60), (37, 35, 56, 58), (47, 45, 62, 63), (43, 41, 60, 61), (39, 37, 58, 59), (35, 33, 57, 56), (64, 65, 66), (65, 64, 69), (64, 66, 67), (64, 67, 68), (64, 68, 69), (65, 69, 74), (66, 65, 70), (67, 66, 71), (68, 67, 72), (69, 68, 73), (65, 74, 70), (66, 70, 71), (67, 71, 72), (68, 72, 73), (69, 73, 74), (70, 74, 75), (71, 70, 75), (72, 71, 75), (73, 72, 75), (74, 73, 75), (76, 77, 78), (77, 76, 81), (76, 78, 79), (76, 79, 80), (76, 80, 81), (77, 81, 86), (78, 77, 82), (79, 78, 83), (80, 79, 84), (81, 80, 85), (77, 86, 82), (78, 82, 83), (79, 83, 84), (80, 84, 85), (81, 85, 86), (82, 86, 87), (83, 82, 87), (84, 83, 87), (85, 84, 87), (86, 85, 87), (88, 89, 90), (89, 88, 93), (88, 90, 91), (88, 91, 92), (88, 92, 93), (89, 93, 98), (90, 89, 94), (91, 90, 95), (92, 91, 96), (93, 92, 97), (89, 98, 94), (90, 94, 95), (91, 95, 96), (92, 96, 97), (93, 97, 98), (94, 98, 99), (95, 94, 99), (96, 95, 99), (97, 96, 99), (98, 97, 99), (100, 101, 102), (101, 100, 105), (100, 102, 103), (100, 103, 104), (100, 104, 105), (101, 105, 110), (102, 101, 106), (103, 102, 107), (104, 103, 108), (105, 104, 109), (101, 110, 106), (102, 106, 107), (103, 107, 108), (104, 108, 109), (105, 109, 110), (106, 110, 111), (107, 106, 111), (108, 107, 111), (109, 108, 111), (110, 109, 111), (112, 113, 114), (113, 112, 117), (112, 114, 115), (112, 115, 116), (112, 116, 117), (113, 117, 122), (114, 113, 118), (115, 114, 119), (116, 115, 120), (117, 116, 121), (113, 122, 118), (114, 118, 119), (115, 119, 120), (116, 120, 121), (117, 121, 122), (118, 122, 123), (119, 118, 123), (120, 119, 123), (121, 120, 123), (122, 121, 123), (124, 125, 126), (125, 124, 129), (124, 126, 127), (124, 127, 128), (124, 128, 129), (125, 129, 134), (126, 125, 130), (127, 126, 131), (128, 127, 132), (129, 128, 133), (125, 134, 130), (126, 130, 131), (127, 131, 132), (128, 132, 133), (129, 133, 134), (130, 134, 135), (131, 130, 135), (132, 131, 135), (133, 132, 135), (134, 133, 135), (136, 137, 138), (137, 136, 141), (136, 138, 139), (136, 139, 140), (136, 140, 141), (137, 141, 146), (138, 137, 142), (139, 138, 143), (140, 139, 144), (141, 140, 145), (137, 146, 142), (138, 142, 143), (139, 143, 144), (140, 144, 145), (141, 145, 146), (142, 146, 147), (143, 142, 147), (144, 143, 147), (145, 144, 147), (146, 145, 147), (148, 149, 150), (149, 148, 153), (148, 150, 151), (148, 151, 152), (148, 152, 153), (149, 153, 158), (150, 149, 154), (151, 150, 155), (152, 151, 156), (153, 152, 157), (149, 158, 154), (150, 154, 155), (151, 155, 156), (152, 156, 157), (153, 157, 158), (154, 158, 159), (155, 154, 159), (156, 155, 159), (157, 156, 159), (158, 157, 159), (160, 161, 162), (161, 160, 165), (160, 162, 163), (160, 163, 164), (160, 164, 165), (161, 165, 170), (162, 161, 166), (163, 162, 167), (164, 163, 168), (165, 164, 169), (161, 170, 166), (162, 166, 167), (163, 167, 168), (164, 168, 169), (165, 169, 170), (166, 170, 171), (167, 166, 171), (168, 167, 171), (169, 168, 171), (170, 169, 171), (172, 173, 174), (173, 172, 177), (172, 174, 175), (172, 175, 176), (172, 176, 177), (173, 177, 182), (174, 173, 178), (175, 174, 179), (176, 175, 180), (177, 176, 181), (173, 182, 178), (174, 178, 179), (175, 179, 180), (176, 180, 181), (177, 181, 182), (178, 182, 183), (179, 178, 183), (180, 179, 183), (181, 180, 183), (182, 181, 183), (184, 185, 186), (185, 184, 189), (184, 186, 187), (184, 187, 188), (184, 188, 189), (185, 189, 194), (186, 185, 190), (187, 186, 191), (188, 187, 192), (189, 188, 193), (185, 194, 190), (186, 190, 191), (187, 191, 192), (188, 192, 193), (189, 193, 194), (190, 194, 195), (191, 190, 195), (192, 191, 195), (193, 192, 195), (194, 193, 195), (196, 197, 198), (197, 196, 201), (196, 198, 199), (196, 199, 200), (196, 200, 201), (197, 201, 206), (198, 197, 202), (199, 198, 203), (200, 199, 204), (201, 200, 205), (197, 206, 202), (198, 202, 203), (199, 203, 204), (200, 204, 205), (201, 205, 206), (202, 206, 207), (203, 202, 207), (204, 203, 207), (205, 204, 207), (206, 205, 207), (208, 209, 210), (209, 208, 213), (208, 210, 211), (208, 211, 212), (208, 212, 213), (209, 213, 218), (210, 209, 214), (211, 210, 215), (212, 211, 216), (213, 212, 217), (209, 218, 214), (210, 214, 215), (211, 215, 216), (212, 216, 217), (213, 217, 218), (214, 218, 219), (215, 214, 219), (216, 215, 219), (217, 216, 219), (218, 217, 219), (220, 221, 222), (221, 220, 225), (220, 222, 223), (220, 223, 224), (220, 224, 225), (221, 225, 230), (222, 221, 226), (223, 222, 227), (224, 223, 228), (225, 224, 229), (221, 230, 226), (222, 226, 227), (223, 227, 228), (224, 228, 229), (225, 229, 230), (226, 230, 231), (227, 226, 231), (228, 227, 231), (229, 228, 231), (230, 229, 231), (232, 234, 235, 233), (234, 238, 239, 235), (238, 236, 237, 239), (236, 232, 233, 237), (234, 232, 236, 238), (239, 237, 233, 235), (240, 242, 243, 241), (242, 246, 247, 243), (246, 244, 245, 247), (244, 240, 241, 245), (242, 240, 244, 246), (247, 245, 241, 243), (248, 250, 251, 249), (250, 254, 255, 251), (254, 252, 253, 255), (252, 248, 249, 253), (250, 248, 252, 254), (255, 253, 249, 251), (256, 257, 259, 258), (258, 259, 263, 262), (262, 263, 261, 260), (260, 261, 257, 256), (258, 262, 260, 256), (263, 259, 257, 261), (264, 265, 267, 266), (266, 267, 271, 270), (270, 271, 269, 268), (268, 269, 265, 264), (266, 270, 268, 264), (271, 267, 265, 269), (272, 274, 275, 273), (274, 278, 279, 275), (278, 276, 277, 279), (276, 272, 273, 277), (274, 272, 276, 278), (279, 277, 273, 275), (280, 282, 283, 281), (282, 286, 287, 283), (286, 284, 285, 287), (284, 280, 281, 285), (282, 280, 284, 286), (287, 285, 281, 283), (288, 290, 291, 289), (290, 294, 295, 291), (294, 292, 293, 295), (292, 288, 289, 293), (290, 288, 292, 294), (295, 293, 289, 291), (296, 298, 299, 297), (298, 302, 303, 299), (302, 300, 301, 303), (300, 296, 297, 301), (298, 296, 300, 302), (303, 301, 297, 299), (304, 305, 307, 306), (306, 307, 311, 310), (310, 311, 309, 308), (308, 309, 305, 304), (306, 310, 308, 304), (311, 307, 305, 309), (312, 314, 315, 313), (314, 318, 319, 315), (318, 316, 317, 319), (316, 312, 313, 317), (314, 312, 316, 318), (319, 317, 313, 315), (320, 322, 323, 321), (322, 326, 327, 323), (326, 324, 325, 327), (324, 320, 321, 325), (322, 320, 324, 326), (327, 325, 321, 323), (328, 330, 331, 329), (330, 334, 335, 331), (334, 332, 333, 335), (332, 328, 329, 333), (330, 328, 332, 334), (335, 333, 329, 331), (336, 338, 339, 337), (338, 342, 343, 339), (342, 340, 341, 343), (340, 336, 337, 341), (338, 336, 340, 342), (343, 341, 337, 339), (344, 346, 347, 345), (346, 350, 351, 347), (350, 348, 349, 351), (348, 344, 345, 349), (346, 344, 348, 350), (351, 349, 345, 347), (352, 353, 355, 354), (354, 355, 359, 358), (358, 359, 357, 356), (356, 357, 353, 352), (354, 358, 356, 352), (359, 355, 353, 357), (360, 361, 362), (361, 360, 365), (360, 362, 363), (360, 363, 364), (360, 364, 365), (361, 365, 370), (362, 361, 366), (363, 362, 367), (364, 363, 368), (365, 364, 369), (361, 370, 366), (362, 366, 367), (363, 367, 368), (364, 368, 369), (365, 369, 370), (366, 370, 371), (367, 366, 371), (368, 367, 371), (369, 368, 371), (370, 369, 371), (372, 373, 374), (373, 372, 377), (372, 374, 375), (372, 375, 376), (372, 376, 377), (373, 377, 382), (374, 373, 378), (375, 374, 379), (376, 375, 380), (377, 376, 381), (373, 382, 378), (374, 378, 379), (375, 379, 380), (376, 380, 381), (377, 381, 382), (378, 382, 383), (379, 378, 383), (380, 379, 383), (381, 380, 383), (382, 381, 383), (384, 385, 386), (385, 384, 389), (384, 386, 387), (384, 387, 388), (384, 388, 389), (385, 389, 394), (386, 385, 390), (387, 386, 391), (388, 387, 392), (389, 388, 393), (385, 394, 390), (386, 390, 391), (387, 391, 392), (388, 392, 393), (389, 393, 394), (390, 394, 395), (391, 390, 395), (392, 391, 395), (393, 392, 395), (394, 393, 395), (396, 397, 398), (397, 396, 401), (396, 398, 399), (396, 399, 400), (396, 400, 401), (397, 401, 406), (398, 397, 402), (399, 398, 403), (400, 399, 404), (401, 400, 405), (397, 406, 402), (398, 402, 403), (399, 403, 404), (400, 404, 405), (401, 405, 406), (402, 406, 407), (403, 402, 407), (404, 403, 407), (405, 404, 407), (406, 405, 407), (408, 409, 410), (409, 408, 413), (408, 410, 411), (408, 411, 412), (408, 412, 413), (409, 413, 418), (410, 409, 414), (411, 410, 415), (412, 411, 416), (413, 412, 417), (409, 418, 414), (410, 414, 415), (411, 415, 416), (412, 416, 417), (413, 417, 418), (414, 418, 419), (415, 414, 419), (416, 415, 419), (417, 416, 419), (418, 417, 419), (420, 421, 422), (421, 420, 425), (420, 422, 423), (420, 423, 424), (420, 424, 425), (421, 425, 430), (422, 421, 426), (423, 422, 427), (424, 423, 428), (425, 424, 429), (421, 430, 426), (422, 426, 427), (423, 427, 428), (424, 428, 429), (425, 429, 430), (426, 430, 431), (427, 426, 431), (428, 427, 431), (429, 428, 431), (430, 429, 431), (432, 433, 434), (433, 432, 437), (432, 434, 435), (432, 435, 436), (432, 436, 437), (433, 437, 442), (434, 433, 438), (435, 434, 439), (436, 435, 440), (437, 436, 441), (433, 442, 438), (434, 438, 439), (435, 439, 440), (436, 440, 441), (437, 441, 442), (438, 442, 443), (439, 438, 443), (440, 439, 443), (441, 440, 443), (442, 441, 443), (444, 445, 446), (445, 444, 449), (444, 446, 447), (444, 447, 448), (444, 448, 449), (445, 449, 454), (446, 445, 450), (447, 446, 451), (448, 447, 452), (449, 448, 453), (445, 454, 450), (446, 450, 451), (447, 451, 452), (448, 452, 453), (449, 453, 454), (450, 454, 455), (451, 450, 455), (452, 451, 455), (453, 452, 455), (454, 453, 455), (456, 457, 458), (457, 456, 461), (456, 458, 459), (456, 459, 460), (456, 460, 461), (457, 461, 466), (458, 457, 462), (459, 458, 463), (460, 459, 464), (461, 460, 465), (457, 466, 462), (458, 462, 463), (459, 463, 464), (460, 464, 465), (461, 465, 466), (462, 466, 467), (463, 462, 467), (464, 463, 467), (465, 464, 467), (466, 465, 467), (468, 469, 470), (469, 468, 473), (468, 470, 471), (468, 471, 472), (468, 472, 473), (469, 473, 478), (470, 469, 474), (471, 470, 475), (472, 471, 476), (473, 472, 477), (469, 478, 474), (470, 474, 475), (471, 475, 476), (472, 476, 477), (473, 477, 478), (474, 478, 479), (475, 474, 479), (476, 475, 479), (477, 476, 479), (478, 477, 479), (480, 482, 483, 481), (482, 484, 485, 483), (484, 486, 487, 485), (486, 488, 489, 487), (488, 490, 491, 489), (490, 492, 493, 491), (483, 485, 487, 489, 491, 493, 495, 481), (492, 494, 495, 493), (494, 480, 481, 495), (480, 494, 492, 490, 488, 486, 484, 482), (496, 498, 499, 497), (498, 500, 501, 499), (500, 502, 503, 501), (502, 504, 505, 503), (504, 506, 507, 505), (506, 508, 509, 507), (499, 501, 503, 505, 507, 509, 511, 497), (508, 510, 511, 509), (510, 496, 497, 511), (496, 510, 508, 506, 504, 502, 500, 498), (512, 514, 515, 513), (514, 516, 517, 515), (516, 518, 519, 517), (518, 520, 521, 519), (520, 522, 523, 521), (522, 524, 525, 523), (515, 517, 519, 521, 523, 525, 527, 513), (524, 526, 527, 525), (526, 512, 513, 527), (512, 526, 524, 522, 520, 518, 516, 514), (528, 530, 531, 529), (530, 532, 533, 531), (532, 534, 535, 533), (534, 536, 537, 535), (536, 538, 539, 537), (538, 540, 541, 539), (531, 533, 535, 537, 539, 541, 543, 529), (540, 542, 543, 541), (542, 528, 529, 543), (528, 542, 540, 538, 536, 534, 532, 530), (544, 546, 547, 545), (546, 548, 549, 547), (548, 550, 551, 549), (550, 552, 553, 551), (552, 554, 555, 553), (554, 556, 557, 555), (547, 549, 551, 553, 555, 557, 559, 545), (556, 558, 559, 557), (558, 544, 545, 559), (544, 558, 556, 554, 552, 550, 548, 546), (560, 562, 563, 561), (562, 564, 565, 563), (564, 566, 567, 565), (566, 568, 569, 567), (568, 570, 571, 569), (570, 572, 573, 571), (563, 565, 567, 569, 571, 573, 575, 561), (572, 574, 575, 573), (574, 560, 561, 575), (560, 574, 572, 570, 568, 566, 564, 562), (576, 578, 579, 577), (578, 580, 581, 579), (580, 582, 583, 581), (582, 584, 585, 583), (584, 586, 587, 585), (586, 588, 589, 587), (579, 581, 583, 585, 587, 589, 591, 577), (588, 590, 591, 589), (590, 576, 577, 591), (576, 590, 588, 586, 584, 582, 580, 578), (592, 594, 595, 593), (594, 596, 597, 595), (596, 598, 599, 597), (598, 600, 601, 599), (600, 602, 603, 601), (602, 604, 605, 603), (595, 597, 599, 601, 603, 605, 607, 593), (604, 606, 607, 605), (606, 592, 593, 607), (592, 606, 604, 602, 600, 598, 596, 594), (608, 610, 611, 609), (610, 612, 613, 611), (612, 614, 615, 613), (614, 616, 617, 615), (616, 618, 619, 617), (618, 620, 621, 619), (611, 613, 615, 617, 619, 621, 623, 609), (620, 622, 623, 621), (622, 608, 609, 623), (608, 622, 620, 618, 616, 614, 612, 610), (624, 626, 627, 625), (626, 628, 629, 627), (628, 630, 631, 629), (630, 632, 633, 631), (632, 634, 635, 633), (634, 636, 637, 635), (627, 629, 631, 633, 635, 637, 639, 625), (636, 638, 639, 637), (638, 624, 625, 639), (624, 638, 636, 634, 632, 630, 628, 626), (640, 642, 643, 641), (642, 644, 645, 643), (644, 646, 647, 645), (646, 648, 649, 647), (648, 650, 651, 649), (650, 652, 653, 651), (643, 645, 647, 649, 651, 653, 655, 641), (652, 654, 655, 653), (654, 640, 641, 655), (640, 654, 652, 650, 648, 646, 644, 642), (656, 658, 659, 657), (658, 660, 661, 659), (660, 662, 663, 661), (662, 664, 665, 663), (664, 666, 667, 665), (666, 668, 669, 667), (659, 661, 663, 665, 667, 669, 671, 657), (668, 670, 671, 669), (670, 656, 657, 671), (656, 670, 668, 666, 664, 662, 660, 658), (672, 674, 675, 673), (674, 676, 677, 675), (676, 678, 679, 677), (678, 680, 681, 679), (680, 682, 683, 681), (682, 684, 685, 683), (675, 677, 679, 681, 683, 685, 687, 673), (684, 686, 687, 685), (686, 672, 673, 687), (672, 686, 684, 682, 680, 678, 676, 674), (688, 690, 691, 689), (690, 692, 693, 691), (692, 694, 695, 693), (694, 696, 697, 695), (696, 698, 699, 697), (698, 700, 701, 699), (691, 693, 695, 697, 699, 701, 703, 689), (700, 702, 703, 701), (702, 688, 689, 703), (688, 702, 700, 698, 696, 694, 692, 690), (704, 706, 707, 705), (706, 708, 709, 707), (708, 710, 711, 709), (710, 712, 713, 711), (712, 714, 715, 713), (714, 716, 717, 715), (707, 709, 711, 713, 715, 717, 719, 705), (716, 718, 719, 717), (718, 704, 705, 719), (704, 718, 716, 714, 712, 710, 708, 706), (720, 722, 723, 721), (722, 724, 725, 723), (724, 726, 727, 725), (726, 728, 729, 727), (728, 730, 731, 729), (730, 732, 733, 731), (723, 725, 727, 729, 731, 733, 735, 721), (732, 734, 735, 733), (734, 720, 721, 735), (720, 734, 732, 730, 728, 726, 724, 722), (736, 738, 739, 737), (738, 740, 741, 739), (740, 742, 743, 741), (742, 744, 745, 743), (744, 746, 747, 745), (746, 748, 749, 747), (739, 741, 743, 745, 747, 749, 751, 737), (748, 750, 751, 749), (750, 736, 737, 751), (736, 750, 748, 746, 744, 742, 740, 738), (752, 754, 755, 753), (754, 756, 757, 755), (756, 758, 759, 757), (758, 760, 761, 759), (760, 762, 763, 761), (762, 764, 765, 763), (755, 757, 759, 761, 763, 765, 767, 753), (764, 766, 767, 765), (766, 752, 753, 767), (752, 766, 764, 762, 760, 758, 756, 754), (768, 770, 771, 769), (770, 772, 773, 771), (772, 774, 775, 773), (774, 776, 777, 775), (776, 778, 779, 777), (778, 780, 781, 779), (771, 773, 775, 777, 779, 781, 783, 769), (780, 782, 783, 781), (782, 768, 769, 783), (768, 782, 780, 778, 776, 774, 772, 770), (784, 786, 787, 785), (786, 788, 789, 787), (788, 790, 791, 789), (790, 792, 793, 791), (792, 794, 795, 793), (794, 796, 797, 795), (787, 789, 791, 793, 795, 797, 799, 785), (796, 798, 799, 797), (798, 784, 785, 799), (784, 798, 796, 794, 792, 790, 788, 786), (800, 817, 816, 802), (802, 816, 818, 804), (804, 818, 819, 806), (806, 819, 820, 808), (808, 820, 821, 810), (810, 821, 822, 812), (801, 815, 831, 825), (812, 822, 823, 814), (814, 823, 817, 800), (800, 802, 804, 806, 808, 810, 812, 814), (801, 803, 816, 817), (803, 805, 818, 816), (805, 807, 819, 818), (807, 809, 820, 819), (809, 811, 821, 820), (811, 813, 822, 821), (813, 815, 823, 822), (815, 801, 817, 823), (824, 825, 831, 830, 829, 828, 827, 826), (813, 811, 829, 830), (809, 807, 827, 828), (805, 803, 824, 826), (815, 813, 830, 831), (811, 809, 828, 829), (807, 805, 826, 827), (803, 801, 825, 824), (832, 849, 848, 834), (834, 848, 850, 836), (836, 850, 851, 838), (838, 851, 852, 840), (840, 852, 853, 842), (842, 853, 854, 844), (833, 847, 863, 857), (844, 854, 855, 846), (846, 855, 849, 832), (832, 834, 836, 838, 840, 842, 844, 846), (833, 835, 848, 849), (835, 837, 850, 848), (837, 839, 851, 850), (839, 841, 852, 851), (841, 843, 853, 852), (843, 845, 854, 853), (845, 847, 855, 854), (847, 833, 849, 855), (856, 857, 863, 862, 861, 860, 859, 858), (845, 843, 861, 862), (841, 839, 859, 860), (837, 835, 856, 858), (847, 845, 862, 863), (843, 841, 860, 861), (839, 837, 858, 859), (835, 833, 857, 856), (864, 881, 880, 866), (866, 880, 882, 868), (868, 882, 883, 870), (870, 883, 884, 872), (872, 884, 885, 874), (874, 885, 886, 876), (865, 879, 895, 889), (876, 886, 887, 878), (878, 887, 881, 864), (864, 866, 868, 870, 872, 874, 876, 878), (865, 867, 880, 881), (867, 869, 882, 880), (869, 871, 883, 882), (871, 873, 884, 883), (873, 875, 885, 884), (875, 877, 886, 885), (877, 879, 887, 886), (879, 865, 881, 887), (888, 889, 895, 894, 893, 892, 891, 890), (877, 875, 893, 894), (873, 871, 891, 892), (869, 867, 888, 890), (879, 877, 894, 895), (875, 873, 892, 893), (871, 869, 890, 891), (867, 865, 889, 888), (896, 913, 912, 898), (898, 912, 914, 900), (900, 914, 915, 902), (902, 915, 916, 904), (904, 916, 917, 906), (906, 917, 918, 908), (897, 911, 927, 921), (908, 918, 919, 910), (910, 919, 913, 896), (896, 898, 900, 902, 904, 906, 908, 910), (897, 899, 912, 913), (899, 901, 914, 912), (901, 903, 915, 914), (903, 905, 916, 915), (905, 907, 917, 916), (907, 909, 918, 917), (909, 911, 919, 918), (911, 897, 913, 919), (920, 921, 927, 926, 925, 924, 923, 922), (909, 907, 925, 926), (905, 903, 923, 924), (901, 899, 920, 922), (911, 909, 926, 927), (907, 905, 924, 925), (903, 901, 922, 923), (899, 897, 921, 920), (928, 945, 944, 930), (930, 944, 946, 932), (932, 946, 947, 934), (934, 947, 948, 936), (936, 948, 949, 938), (938, 949, 950, 940), (929, 943, 959, 953), (940, 950, 951, 942), (942, 951, 945, 928), (928, 930, 932, 934, 936, 938, 940, 942), (929, 931, 944, 945), (931, 933, 946, 944), (933, 935, 947, 946), (935, 937, 948, 947), (937, 939, 949, 948), (939, 941, 950, 949), (941, 943, 951, 950), (943, 929, 945, 951), (952, 953, 959, 958, 957, 956, 955, 954), (941, 939, 957, 958), (937, 935, 955, 956), (933, 931, 952, 954), (943, 941, 958, 959), (939, 937, 956, 957), (935, 933, 954, 955), (931, 929, 953, 952), (960, 977, 976, 962), (962, 976, 978, 964), (964, 978, 979, 966), (966, 979, 980, 968), (968, 980, 981, 970), (970, 981, 982, 972), (961, 975, 991, 985), (972, 982, 983, 974), (974, 983, 977, 960), (960, 962, 964, 966, 968, 970, 972, 974), (961, 963, 976, 977), (963, 965, 978, 976), (965, 967, 979, 978), (967, 969, 980, 979), (969, 971, 981, 980), (971, 973, 982, 981), (973, 975, 983, 982), (975, 961, 977, 983), (984, 985, 991, 990, 989, 988, 987, 986), (973, 971, 989, 990), (969, 967, 987, 988), (965, 963, 984, 986), (975, 973, 990, 991), (971, 969, 988, 989), (967, 965, 986, 987), (963, 961, 985, 984), (1006, 1008, 995, 993), (1012, 1014, 1009, 1005), (1013, 1001, 996, 1007), (994, 997, 1003, 999), (1000, 1002, 1015, 1011), (992, 993, 994), (995, 996, 997), (998, 999, 1000), (1001, 1002, 1003), (1004, 1005, 1006), (1007, 1008, 1009), (1010, 1011, 1012), (1013, 1014, 1015), (998, 992, 994, 999), (993, 995, 997, 994), (996, 1001, 1003, 997), (1002, 1000, 999, 1003), (1010, 998, 1000, 1011), (1001, 1013, 1015, 1002), (1014, 1012, 1011, 1015), (1004, 1010, 1012, 1005), (1013, 1007, 1009, 1014), (1008, 1006, 1005, 1009), (992, 1004, 1006, 993), (1007, 996, 995, 1008), (998, 1010, 1004, 992), (1030, 1032, 1019, 1017), (1036, 1038, 1033, 1029), (1037, 1025, 1020, 1031), (1018, 1021, 1027, 1023), (1024, 1026, 1039, 1035), (1016, 1017, 1018), (1019, 1020, 1021), (1022, 1023, 1024), (1025, 1026, 1027), (1028, 1029, 1030), (1031, 1032, 1033), (1034, 1035, 1036), (1037, 1038, 1039), (1022, 1016, 1018, 1023), (1017, 1019, 1021, 1018), (1020, 1025, 1027, 1021), (1026, 1024, 1023, 1027), (1034, 1022, 1024, 1035), (1025, 1037, 1039, 1026), (1038, 1036, 1035, 1039), (1028, 1034, 1036, 1029), (1037, 1031, 1033, 1038), (1032, 1030, 1029, 1033), (1016, 1028, 1030, 1017), (1031, 1020, 1019, 1032), (1022, 1034, 1028, 1016), (1054, 1056, 1043, 1041), (1060, 1062, 1057, 1053), (1061, 1049, 1044, 1055), (1042, 1045, 1051, 1047), (1048, 1050, 1063, 1059), (1040, 1041, 1042), (1043, 1044, 1045), (1046, 1047, 1048), (1049, 1050, 1051), (1052, 1053, 1054), (1055, 1056, 1057), (1058, 1059, 1060), (1061, 1062, 1063), (1046, 1040, 1042, 1047), (1041, 1043, 1045, 1042), (1044, 1049, 1051, 1045), (1050, 1048, 1047, 1051), (1058, 1046, 1048, 1059), (1049, 1061, 1063, 1050), (1062, 1060, 1059, 1063), (1052, 1058, 1060, 1053), (1061, 1055, 1057, 1062), (1056, 1054, 1053, 1057), (1040, 1052, 1054, 1041), (1055, 1044, 1043, 1056), (1046, 1058, 1052, 1040), (1078, 1080, 1067, 1065), (1084, 1086, 1081, 1077), (1085, 1073, 1068, 1079), (1066, 1069, 1075, 1071), (1072, 1074, 1087, 1083), (1064, 1065, 1066), (1067, 1068, 1069), (1070, 1071, 1072), (1073, 1074, 1075), (1076, 1077, 1078), (1079, 1080, 1081), (1082, 1083, 1084), (1085, 1086, 1087), (1070, 1064, 1066, 1071), (1065, 1067, 1069, 1066), (1068, 1073, 1075, 1069), (1074, 1072, 1071, 1075), (1082, 1070, 1072, 1083), (1073, 1085, 1087, 1074), (1086, 1084, 1083, 1087), (1076, 1082, 1084, 1077), (1085, 1079, 1081, 1086), (1080, 1078, 1077, 1081), (1064, 1076, 1078, 1065), (1079, 1068, 1067, 1080), (1070, 1082, 1076, 1064), (1102, 1104, 1091, 1089), (1108, 1110, 1105, 1101), (1109, 1097, 1092, 1103), (1090, 1093, 1099, 1095), (1096, 1098, 1111, 1107), (1088, 1089, 1090), (1091, 1092, 1093), (1094, 1095, 1096), (1097, 1098, 1099), (1100, 1101, 1102), (1103, 1104, 1105), (1106, 1107, 1108), (1109, 1110, 1111), (1094, 1088, 1090, 1095), (1089, 1091, 1093, 1090), (1092, 1097, 1099, 1093), (1098, 1096, 1095, 1099), (1106, 1094, 1096, 1107), (1097, 1109, 1111, 1098), (1110, 1108, 1107, 1111), (1100, 1106, 1108, 1101), (1109, 1103, 1105, 1110), (1104, 1102, 1101, 1105), (1088, 1100, 1102, 1089), (1103, 1092, 1091, 1104), (1094, 1106, 1100, 1088), (1126, 1128, 1115, 1113), (1132, 1134, 1129, 1125), (1133, 1121, 1116, 1127), (1114, 1117, 1123, 1119), (1120, 1122, 1135, 1131), (1112, 1113, 1114), (1115, 1116, 1117), (1118, 1119, 1120), (1121, 1122, 1123), (1124, 1125, 1126), (1127, 1128, 1129), (1130, 1131, 1132), (1133, 1134, 1135), (1118, 1112, 1114, 1119), (1113, 1115, 1117, 1114), (1116, 1121, 1123, 1117), (1122, 1120, 1119, 1123), (1130, 1118, 1120, 1131), (1121, 1133, 1135, 1122), (1134, 1132, 1131, 1135), (1124, 1130, 1132, 1125), (1133, 1127, 1129, 1134), (1128, 1126, 1125, 1129), (1112, 1124, 1126, 1113), (1127, 1116, 1115, 1128), (1118, 1130, 1124, 1112), (1150, 1152, 1139, 1137), (1156, 1158, 1153, 1149), (1157, 1145, 1140, 1151), (1138, 1141, 1147, 1143), (1144, 1146, 1159, 1155), (1136, 1137, 1138), (1139, 1140, 1141), (1142, 1143, 1144), (1145, 1146, 1147), (1148, 1149, 1150), (1151, 1152, 1153), (1154, 1155, 1156), (1157, 1158, 1159), (1142, 1136, 1138, 1143), (1137, 1139, 1141, 1138), (1140, 1145, 1147, 1141), (1146, 1144, 1143, 1147), (1154, 1142, 1144, 1155), (1145, 1157, 1159, 1146), (1158, 1156, 1155, 1159), (1148, 1154, 1156, 1149), (1157, 1151, 1153, 1158), (1152, 1150, 1149, 1153), (1136, 1148, 1150, 1137), (1151, 1140, 1139, 1152), (1142, 1154, 1148, 1136), (1174, 1176, 1163, 1161), (1180, 1182, 1177, 1173), (1181, 1169, 1164, 1175), (1162, 1165, 1171, 1167), (1168, 1170, 1183, 1179), (1160, 1161, 1162), (1163, 1164, 1165), (1166, 1167, 1168), (1169, 1170, 1171), (1172, 1173, 1174), (1175, 1176, 1177), (1178, 1179, 1180), (1181, 1182, 1183), (1166, 1160, 1162, 1167), (1161, 1163, 1165, 1162), (1164, 1169, 1171, 1165), (1170, 1168, 1167, 1171), (1178, 1166, 1168, 1179), (1169, 1181, 1183, 1170), (1182, 1180, 1179, 1183), (1172, 1178, 1180, 1173), (1181, 1175, 1177, 1182), (1176, 1174, 1173, 1177), (1160, 1172, 1174, 1161), (1175, 1164, 1163, 1176), (1166, 1178, 1172, 1160)])
me_cylinder.polygons.foreach_set('material_index', [0, 0, 0, 0, 0, 0, 0, 0, 0, 0, 0, 0, 0, 0, 0, 0, 0, 0, 0, 0, 0, 0, 0, 0, 0, 0, 0, 0, 0, 0, 0, 0, 0, 0, 0, 0, 0, 0, 0, 0, 0, 0, 0, 0, 0, 0, 0, 0, 0, 0, 0, 0, 1, 1, 1, 1, 1, 1, 1, 1, 1, 1, 1, 1, 1, 1, 1, 1, 1, 1, 1, 1, 1, 1, 1, 1, 1, 1, 1, 1, 1, 1, 1, 1, 1, 1, 1, 1, 1, 1, 1, 1, 1, 1, 1, 1, 1, 1, 1, 1, 1, 1, 1, 1, 1, 1, 1, 1, 1, 1, 1, 1, 1, 1, 1, 1, 1, 1, 1, 1, 1, 1, 1, 1, 1, 1, 1, 1, 1, 1, 1, 1, 1, 1, 1, 1, 1, 1, 1, 1, 1, 1, 1, 1, 1, 1, 1, 1, 1, 1, 1, 1, 1, 1, 1, 1, 1, 1, 1, 1, 1, 1, 1, 1, 1, 1, 1, 1, 1, 1, 1, 1, 1, 1, 1, 1, 1, 1, 1, 1, 1, 1, 1, 1, 1, 1, 1, 1, 1, 1, 1, 1, 1, 1, 1, 1, 1, 1, 1, 1, 1, 1, 1, 1, 1, 1, 1, 1, 1, 1, 1, 1, 1, 1, 1, 1, 1, 1, 1, 1, 1, 1, 1, 1, 1, 1, 1, 1, 1, 1, 1, 1, 1, 1, 1, 1, 1, 1, 1, 1, 1, 1, 1, 1, 1, 1, 1, 1, 1, 1, 1, 1, 1, 1, 1, 1, 1, 1, 1, 1, 1, 1, 1, 1, 1, 1, 1, 1, 1, 1, 1, 1, 1, 1, 1, 1, 1, 1, 1, 1, 1, 1, 1, 1, 1, 1, 1, 1, 1, 1, 1, 1, 1, 1, 1, 1, 1, 1, 1, 1, 1, 1, 1, 1, 1, 1, 1, 1, 1, 1, 1, 1, 1, 1, 1, 1, 1, 1, 1, 1, 1, 1, 1, 1, 1, 1, 1, 1, 1, 1, 1, 1, 0, 0, 0, 0, 0, 0, 0, 0, 0, 0, 0, 0, 0, 0, 0, 0, 0, 0, 0, 0, 0, 0, 0, 0, 0, 0, 0, 0, 0, 0, 0, 0, 0, 0, 0, 0, 0, 0, 0, 0, 0, 0, 0, 0, 0, 0, 0, 0, 0, 0, 0, 0, 0, 0, 0, 0, 0, 0, 0, 0, 0, 0, 0, 0, 0, 0, 0, 0, 0, 0, 0, 0, 0, 0, 0, 0, 0, 0, 0, 0, 0, 0, 0, 0, 0, 0, 0, 0, 0, 0, 0, 0, 0, 0, 0, 0, 1, 1, 1, 1, 1, 1, 1, 1, 1, 1, 1, 1, 1, 1, 1, 1, 1, 1, 1, 1, 1, 1, 1, 1, 1, 1, 1, 1, 1, 1, 1, 1, 1, 1, 1, 1, 1, 1, 1, 1, 1, 1, 1, 1, 1, 1, 1, 1, 1, 1, 1, 1, 1, 1, 1, 1, 1, 1, 1, 1, 1, 1, 1, 1, 1, 1, 1, 1, 1, 1, 1, 1, 1, 1, 1, 1, 1, 1, 1, 1, 1, 1, 1, 1, 1, 1, 1, 1, 1, 1, 1, 1, 1, 1, 1, 1, 1, 1, 1, 1, 1, 1, 1, 1, 1, 1, 1, 1, 1, 1, 1, 1, 1, 1, 1, 1, 1, 1, 1, 1, 1, 1, 1, 1, 1, 1, 1, 1, 1, 1, 1, 1, 1, 1, 1, 1, 1, 1, 1, 1, 1, 1, 1, 1, 1, 1, 1, 1, 1, 1, 1, 1, 1, 1, 1, 1, 1, 1, 1, 1, 1, 1, 1, 1, 1, 1, 1, 1, 1, 1, 1, 1, 1, 1, 1, 1, 1, 1, 1, 1, 1, 1, 1, 1, 1, 1, 1, 1, 1, 1, 1, 1, 1, 1, 1, 1, 1, 1, 1, 1, 3, 3, 3, 3, 3, 3, 3, 3, 3, 3, 3, 3, 3, 3, 3, 3, 3, 3, 3, 3, 3, 3, 3, 3, 3, 3, 3, 3, 3, 3, 3, 3, 3, 3, 3, 3, 3, 3, 3, 3, 3, 3, 3, 3, 3, 3, 3, 3, 3, 3, 3, 3, 3, 3, 3, 3, 3, 3, 3, 3, 3, 3, 3, 3, 3, 3, 3, 3, 3, 3, 3, 3, 3, 3, 3, 3, 3, 3, 3, 3, 3, 3, 3, 3, 3, 3, 3, 3, 3, 3, 3, 3, 3, 3, 3, 3, 3, 3, 3, 3, 3, 3, 3, 3, 3, 3, 3, 3, 3, 3, 3, 3, 3, 3, 3, 3, 3, 3, 3, 3, 3, 3, 3, 3, 3, 3, 3, 3, 3, 3, 3, 3, 3, 3, 3, 3, 3, 3, 3, 3, 3, 3, 3, 3, 3, 3, 3, 3, 3, 3, 3, 3, 3, 3, 3, 3, 3, 3, 3, 3, 3, 3, 3, 3, 3, 3, 3, 3, 3, 3, 3, 3, 3, 3, 3, 3, 3, 3, 3, 3, 3, 3, 3, 3, 3, 3, 3, 3, 3, 3, 3, 3, 3, 3, 3, 3, 3, 3, 3, 3, 4, 4, 4, 4, 4, 4, 4, 4, 4, 4, 4, 4, 4, 4, 4, 4, 4, 4, 4, 4, 4, 4, 4, 4, 4, 4, 4, 4, 4, 4, 4, 4, 4, 4, 4, 4, 4, 4, 4, 4, 4, 4, 4, 4, 4, 4, 4, 4, 4, 4, 4, 4, 4, 4, 4, 4, 4, 4, 4, 4, 4, 4, 4, 4, 4, 4, 4, 4, 4, 4, 4, 4, 4, 4, 4, 4, 4, 4, 4, 4, 4, 4, 4, 4, 4, 4, 4, 4, 4, 4, 4, 4, 4, 4, 4, 4, 4, 4, 4, 4, 4, 4, 4, 4, 4, 4, 4, 4, 4, 4, 4, 4, 4, 4, 4, 4, 4, 4, 4, 4, 4, 4, 4, 4, 4, 4, 4, 4, 4, 4, 4, 4, 4, 4, 4, 4, 4, 4, 4, 4, 4, 4, 4, 4, 4, 4, 4, 4, 4, 4, 4, 4, 4, 4, 4, 4, 5, 5, 5, 5, 5, 5, 5, 5, 5, 5, 5, 5, 5, 5, 5, 5, 5, 5, 5, 5, 5, 5, 5, 5, 5, 5, 5, 5, 5, 5, 5, 5, 5, 5, 5, 5, 5, 5, 5, 5, 5, 5, 5, 5, 5, 5, 5, 5, 5, 5, 5, 5, 5, 5, 5, 5, 5, 5, 5, 5, 5, 5, 5, 5, 5, 5, 5, 5, 5, 5, 5, 5, 5, 5, 5, 5, 5, 5, 5, 5, 5, 5, 5, 5, 5, 5, 5, 5, 5, 5, 5, 5, 5, 5, 5, 5, 5, 5, 5, 5, 5, 5, 5, 5, 5, 5, 5, 5, 5, 5, 5, 5, 5, 5, 5, 5, 5, 5, 5, 5, 5, 5, 5, 5, 5, 5, 5, 5, 5, 5, 5, 5, 5, 5, 5, 5, 5, 5, 5, 5, 5, 5, 5, 5, 5, 5, 5, 5, 5, 5, 5, 5, 5, 5, 5, 5, 5, 5, 5, 5, 5, 5, 5, 5, 5, 5, 5, 5, 5, 5, 5, 5, 5, 5, 5, 5, 5, 5, 5, 5, 5, 5, 5, 5, 5, 5, 5, 5, 5, 5, 5, 5, 5, 5, 5, 5, 5, 5, 5, 5, 5, 5, 5, 5, 5, 5, 5, 5])
me_cylinder.materials.append(mat_wood)
me_cylinder.materials.append(mat_red)
me_cylinder.materials.append(mat_wood_surface)
me_cylinder.materials.append(mat_wood2)
me_cylinder.materials.append(mat_bucket)
me_cylinder.materials.append(mat_stone)
me_cylinder.use_remesh_preserve_volume = False
me_cylinder.use_remesh_preserve_attributes = False
me_cylinder.use_mirror_vertex_groups = False
me_cylinder.update()

# ---- objects
ob_cylinder = bpy.data.objects.new('Cylinder', me_cylinder)

# ---- transforms, parenting, visibility, modifiers, constraints
ob_cylinder.location = (0.0, 0.0, 0.0)
ob_cylinder.rotation_euler = (1.571, -0.0, 0.0)
ob_cylinder.lineart.crease_threshold = 0.0

# ---- collection membership
col_collection_1.objects.link(ob_cylinder)

# ---- scene / render settings (as saved in the file)
scene.frame_start = 1; scene.frame_end = 250; scene.frame_set(1)
scene.render.engine = 'BLENDER_EEVEE_NEXT'
scene.render.resolution_percentage = 50
scene.render.dither_intensity = 0.0
scene.cycles.use_denoising = False
scene.cycles.samples = 128
scene.cycles.sampling_pattern = 'TABULATED_SOBOL'
scene.cycles.use_adaptive_sampling = False
scene.cycles.use_light_tree = False
scene.cycles.blur_glossy = 0.0
scene.cycles.sample_clamp_indirect = 0.0
scene.view_settings.view_transform = 'Standard'
bpy.context.view_layer.update()

# ---- added for rendering (the .blend has no active camera and no usable light): camera, sun
cam_auto = bpy.data.cameras.new('AutoCamera')
cam_auto.lens = 50.0
cam_auto.sensor_width = 36.0
cam_auto.clip_end = 1000.0
ob_auto_camera = bpy.data.objects.new('AutoCamera', cam_auto)
scene.collection.objects.link(ob_auto_camera)
ob_auto_camera.location = (2.57217, -7.38912, 4.27387)
ob_auto_camera.rotation_euler = (1.09748, -7.21219e-08, 0.694738)
scene.camera = ob_auto_camera
light_auto_sun = bpy.data.lights.new('AutoSun', 'SUN')
light_auto_sun.energy = 3.0
light_auto_sun.angle = 0.0523599
ob_auto_sun = bpy.data.objects.new('AutoSun', light_auto_sun)
scene.collection.objects.link(ob_auto_sun)
ob_auto_sun.rotation_euler = (0.872665, 0.174533, 0.523599)
bpy.context.view_layer.update()

